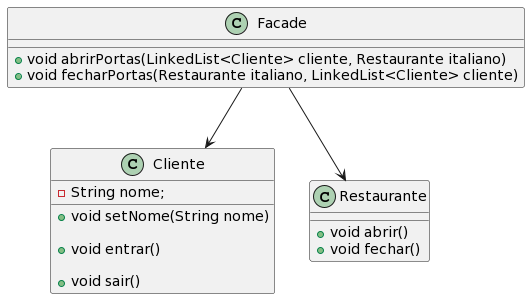

The diagram above was rendered by PlantUML. Its source (embedded in the PNG):
@startuml
class Cliente {
    - String nome;

    + void setNome(String nome)
    
    + void entrar()

    + void sair()
}


class Facade {
    + void abrirPortas(LinkedList<Cliente> cliente, Restaurante italiano) 
    + void fecharPortas(Restaurante italiano, LinkedList<Cliente> cliente)
}

class Restaurante {
    + void abrir()
    + void fechar()
}

Facade --> Restaurante
Facade --> Cliente
@enduml